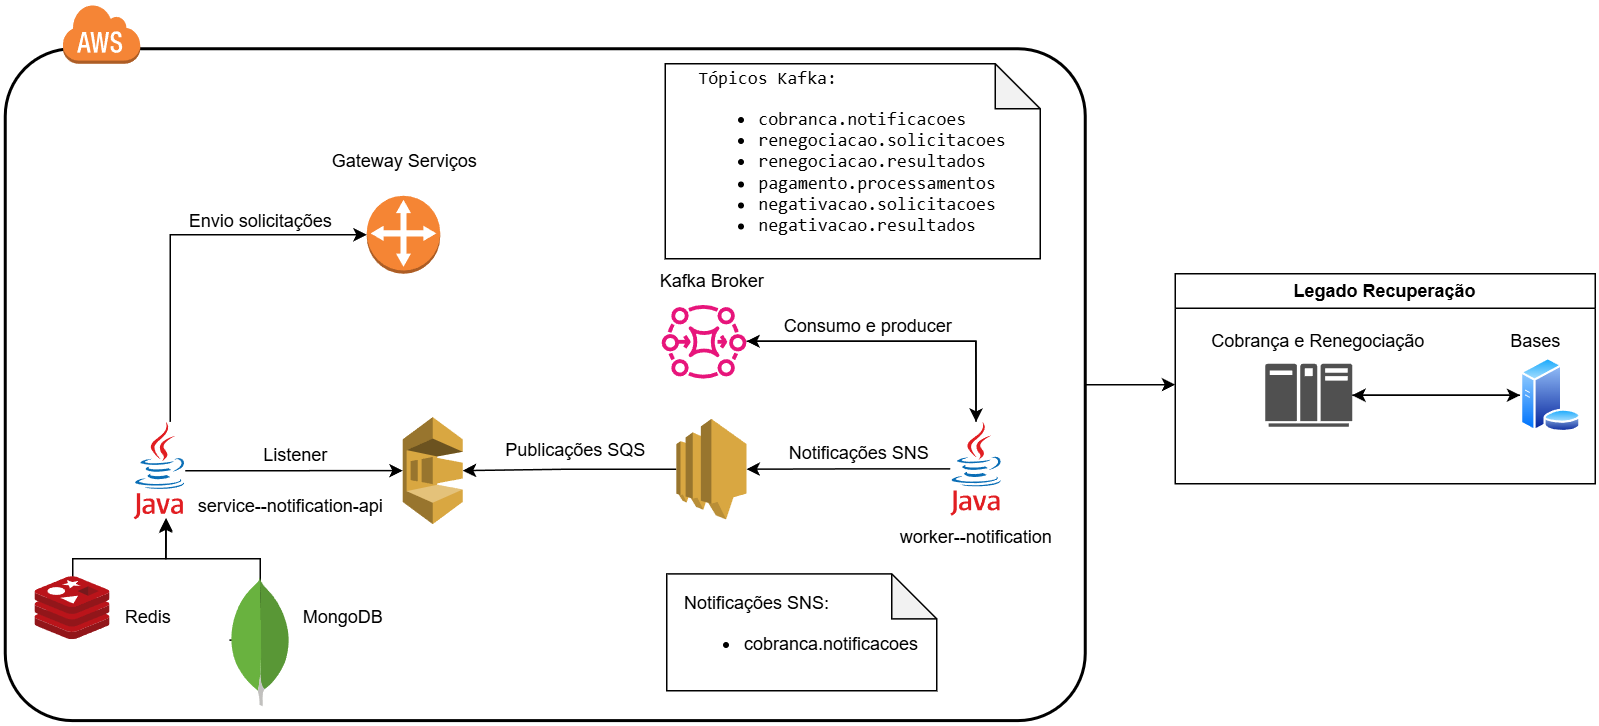

The diagram above was exported from draw.io. Its source (the exported page's mxGraphModel, read from the mxfile embedded in the PNG):
<mxGraphModel dx="1802" dy="1349" grid="1" gridSize="10" guides="1" tooltips="1" connect="1" arrows="1" fold="1" page="1" pageScale="1" pageWidth="1169" pageHeight="827" math="0" shadow="0">
  <root>
    <mxCell id="0" />
    <mxCell id="1" parent="0" />
    <mxCell id="nAVr8BYIfGEB0p3uAF95-1" value="" style="rounded=1;arcSize=10;dashed=0;fillColor=none;gradientColor=none;strokeWidth=2;" vertex="1" parent="1">
      <mxGeometry x="80" y="-150" width="720" height="447.9" as="geometry" />
    </mxCell>
    <mxCell id="nAVr8BYIfGEB0p3uAF95-6" style="edgeStyle=orthogonalEdgeStyle;rounded=0;orthogonalLoop=1;jettySize=auto;html=1;" edge="1" parent="1" source="nAVr8BYIfGEB0p3uAF95-1">
      <mxGeometry relative="1" as="geometry">
        <mxPoint x="860" y="73.95000000000005" as="targetPoint" />
      </mxGeometry>
    </mxCell>
    <mxCell id="waLoEePT3QIGP3Mei-5t-32" style="edgeStyle=orthogonalEdgeStyle;rounded=0;orthogonalLoop=1;jettySize=auto;html=1;" parent="1" source="waLoEePT3QIGP3Mei-5t-8" target="waLoEePT3QIGP3Mei-5t-31" edge="1">
      <mxGeometry relative="1" as="geometry">
        <mxPoint x="640" y="-10" as="targetPoint" />
        <Array as="points">
          <mxPoint x="727" y="80" />
          <mxPoint x="727" y="80" />
        </Array>
      </mxGeometry>
    </mxCell>
    <mxCell id="waLoEePT3QIGP3Mei-5t-40" style="edgeStyle=orthogonalEdgeStyle;rounded=0;orthogonalLoop=1;jettySize=auto;html=1;" parent="1" source="waLoEePT3QIGP3Mei-5t-8" target="waLoEePT3QIGP3Mei-5t-36" edge="1">
      <mxGeometry relative="1" as="geometry" />
    </mxCell>
    <mxCell id="waLoEePT3QIGP3Mei-5t-41" value="&lt;font style=&quot;font-size: 12px;&quot;&gt;Notificações SNS&lt;/font&gt;" style="edgeLabel;html=1;align=center;verticalAlign=middle;resizable=0;points=[];" parent="waLoEePT3QIGP3Mei-5t-40" connectable="0" vertex="1">
      <mxGeometry x="0.1723" y="-3" relative="1" as="geometry">
        <mxPoint x="18" y="-8" as="offset" />
      </mxGeometry>
    </mxCell>
    <mxCell id="waLoEePT3QIGP3Mei-5t-8" value="" style="dashed=0;outlineConnect=0;html=1;align=center;labelPosition=center;verticalLabelPosition=bottom;verticalAlign=top;shape=mxgraph.weblogos.java" parent="1" vertex="1">
      <mxGeometry x="710" y="98.75" width="34.4" height="62.5" as="geometry" />
    </mxCell>
    <mxCell id="waLoEePT3QIGP3Mei-5t-13" value="Legado Recuperação" style="swimlane;whiteSpace=wrap;html=1;movable=1;resizable=1;rotatable=1;deletable=1;editable=1;locked=0;connectable=1;" parent="1" vertex="1">
      <mxGeometry x="860" width="280" height="140" as="geometry" />
    </mxCell>
    <mxCell id="waLoEePT3QIGP3Mei-5t-22" value="" style="group;movable=1;resizable=1;rotatable=1;deletable=1;editable=1;locked=0;connectable=1;" parent="waLoEePT3QIGP3Mei-5t-13" connectable="0" vertex="1">
      <mxGeometry x="10" y="30" width="170" height="72" as="geometry" />
    </mxCell>
    <mxCell id="waLoEePT3QIGP3Mei-5t-16" value="Cobrança e Renegociação" style="text;html=1;align=center;verticalAlign=middle;resizable=1;points=[];autosize=1;strokeColor=none;fillColor=none;movable=1;rotatable=1;deletable=1;editable=1;locked=0;connectable=1;" parent="waLoEePT3QIGP3Mei-5t-22" vertex="1">
      <mxGeometry width="170" height="30" as="geometry" />
    </mxCell>
    <mxCell id="waLoEePT3QIGP3Mei-5t-6" value="" style="sketch=0;pointerEvents=1;shadow=0;dashed=0;html=1;strokeColor=none;fillColor=#505050;labelPosition=center;verticalLabelPosition=bottom;verticalAlign=top;outlineConnect=0;align=center;shape=mxgraph.office.servers.mainframe;movable=1;resizable=1;rotatable=1;deletable=1;editable=1;locked=0;connectable=1;" parent="waLoEePT3QIGP3Mei-5t-22" vertex="1">
      <mxGeometry x="50" y="30" width="58" height="42" as="geometry" />
    </mxCell>
    <mxCell id="waLoEePT3QIGP3Mei-5t-46" style="edgeStyle=orthogonalEdgeStyle;rounded=0;orthogonalLoop=1;jettySize=auto;html=1;movable=1;resizable=1;rotatable=1;deletable=1;editable=1;locked=0;connectable=1;" parent="waLoEePT3QIGP3Mei-5t-13" source="waLoEePT3QIGP3Mei-5t-24" target="waLoEePT3QIGP3Mei-5t-6" edge="1">
      <mxGeometry relative="1" as="geometry" />
    </mxCell>
    <mxCell id="waLoEePT3QIGP3Mei-5t-24" value="" style="image;aspect=fixed;perimeter=ellipsePerimeter;html=1;align=center;shadow=0;dashed=0;spacingTop=3;image=img/lib/active_directory/database_server.svg;movable=1;resizable=1;rotatable=1;deletable=1;editable=1;locked=0;connectable=1;" parent="waLoEePT3QIGP3Mei-5t-13" vertex="1">
      <mxGeometry x="230" y="56" width="41" height="50" as="geometry" />
    </mxCell>
    <mxCell id="waLoEePT3QIGP3Mei-5t-25" style="edgeStyle=orthogonalEdgeStyle;rounded=0;orthogonalLoop=1;jettySize=auto;html=1;entryX=0;entryY=0.5;entryDx=0;entryDy=0;movable=1;resizable=1;rotatable=1;deletable=1;editable=1;locked=0;connectable=1;" parent="waLoEePT3QIGP3Mei-5t-13" source="waLoEePT3QIGP3Mei-5t-6" target="waLoEePT3QIGP3Mei-5t-24" edge="1">
      <mxGeometry relative="1" as="geometry" />
    </mxCell>
    <mxCell id="waLoEePT3QIGP3Mei-5t-26" value="Bases" style="text;html=1;align=center;verticalAlign=middle;resizable=1;points=[];autosize=1;strokeColor=none;fillColor=none;movable=1;rotatable=1;deletable=1;editable=1;locked=0;connectable=1;" parent="waLoEePT3QIGP3Mei-5t-13" vertex="1">
      <mxGeometry x="210" y="30" width="60" height="30" as="geometry" />
    </mxCell>
    <mxCell id="waLoEePT3QIGP3Mei-5t-29" value="worker--notification" style="text;html=1;align=center;verticalAlign=middle;resizable=0;points=[];autosize=1;strokeColor=none;fillColor=none;" parent="1" vertex="1">
      <mxGeometry x="667.2" y="161.25" width="120" height="30" as="geometry" />
    </mxCell>
    <mxCell id="waLoEePT3QIGP3Mei-5t-30" value="Kafka Broker" style="text;html=1;align=center;verticalAlign=middle;resizable=0;points=[];autosize=1;strokeColor=none;fillColor=none;" parent="1" vertex="1">
      <mxGeometry x="505.76" y="-10" width="90" height="30" as="geometry" />
    </mxCell>
    <mxCell id="waLoEePT3QIGP3Mei-5t-39" style="edgeStyle=orthogonalEdgeStyle;rounded=0;orthogonalLoop=1;jettySize=auto;html=1;" parent="1" source="waLoEePT3QIGP3Mei-5t-31" target="waLoEePT3QIGP3Mei-5t-8" edge="1">
      <mxGeometry relative="1" as="geometry" />
    </mxCell>
    <mxCell id="waLoEePT3QIGP3Mei-5t-31" value="" style="sketch=0;outlineConnect=0;fontColor=#232F3E;gradientColor=none;fillColor=#E7157B;strokeColor=none;dashed=0;verticalLabelPosition=bottom;verticalAlign=top;align=center;html=1;fontSize=12;fontStyle=0;aspect=fixed;pointerEvents=1;shape=mxgraph.aws4.mq_broker;" parent="1" vertex="1">
      <mxGeometry x="517.61" y="20" width="56.52" height="50" as="geometry" />
    </mxCell>
    <mxCell id="waLoEePT3QIGP3Mei-5t-34" value="" style="dashed=0;outlineConnect=0;html=1;align=center;labelPosition=center;verticalLabelPosition=bottom;verticalAlign=top;shape=mxgraph.weblogos.java" parent="1" vertex="1">
      <mxGeometry x="165.6" y="98.75" width="34.4" height="65" as="geometry" />
    </mxCell>
    <mxCell id="waLoEePT3QIGP3Mei-5t-43" style="edgeStyle=orthogonalEdgeStyle;rounded=0;orthogonalLoop=1;jettySize=auto;html=1;entryX=1;entryY=0.5;entryDx=0;entryDy=0;entryPerimeter=0;" parent="1" source="waLoEePT3QIGP3Mei-5t-36" target="waLoEePT3QIGP3Mei-5t-42" edge="1">
      <mxGeometry relative="1" as="geometry">
        <mxPoint x="430" y="131.25" as="targetPoint" />
      </mxGeometry>
    </mxCell>
    <mxCell id="waLoEePT3QIGP3Mei-5t-36" value="" style="outlineConnect=0;dashed=0;verticalLabelPosition=bottom;verticalAlign=top;align=center;html=1;shape=mxgraph.aws3.sns;fillColor=#D9A741;gradientColor=none;" parent="1" vertex="1">
      <mxGeometry x="527.38" y="96.75" width="46.75" height="67" as="geometry" />
    </mxCell>
    <mxCell id="waLoEePT3QIGP3Mei-5t-42" value="" style="outlineConnect=0;dashed=0;verticalLabelPosition=bottom;verticalAlign=top;align=center;html=1;shape=mxgraph.aws3.sqs;fillColor=#D9A741;gradientColor=none;" parent="1" vertex="1">
      <mxGeometry x="345" y="95.56" width="40" height="71.37" as="geometry" />
    </mxCell>
    <mxCell id="waLoEePT3QIGP3Mei-5t-44" value="Publicações SQS" style="text;html=1;align=center;verticalAlign=middle;resizable=0;points=[];autosize=1;strokeColor=none;fillColor=none;" parent="1" vertex="1">
      <mxGeometry x="400" y="103" width="120" height="30" as="geometry" />
    </mxCell>
    <mxCell id="waLoEePT3QIGP3Mei-5t-49" style="edgeStyle=orthogonalEdgeStyle;rounded=0;orthogonalLoop=1;jettySize=auto;html=1;entryX=0;entryY=0.5;entryDx=0;entryDy=0;entryPerimeter=0;" parent="1" source="waLoEePT3QIGP3Mei-5t-34" target="waLoEePT3QIGP3Mei-5t-42" edge="1">
      <mxGeometry relative="1" as="geometry" />
    </mxCell>
    <mxCell id="waLoEePT3QIGP3Mei-5t-50" value="&lt;font style=&quot;font-size: 12px;&quot;&gt;Listener&amp;nbsp;&lt;/font&gt;" style="edgeLabel;html=1;align=center;verticalAlign=middle;resizable=0;points=[];" parent="waLoEePT3QIGP3Mei-5t-49" connectable="0" vertex="1">
      <mxGeometry x="-0.148" y="-1" relative="1" as="geometry">
        <mxPoint x="12" y="-12" as="offset" />
      </mxGeometry>
    </mxCell>
    <mxCell id="waLoEePT3QIGP3Mei-5t-51" value="service--notification-api" style="text;html=1;align=center;verticalAlign=middle;resizable=0;points=[];autosize=1;strokeColor=none;fillColor=none;" parent="1" vertex="1">
      <mxGeometry x="195" y="140" width="150" height="30" as="geometry" />
    </mxCell>
    <mxCell id="waLoEePT3QIGP3Mei-5t-54" value="Consumo e producer" style="text;html=1;align=center;verticalAlign=middle;resizable=0;points=[];autosize=1;strokeColor=none;fillColor=none;" parent="1" vertex="1">
      <mxGeometry x="585" y="20" width="140" height="30" as="geometry" />
    </mxCell>
    <mxCell id="waLoEePT3QIGP3Mei-5t-55" value="" style="outlineConnect=0;dashed=0;verticalLabelPosition=bottom;verticalAlign=top;align=center;html=1;shape=mxgraph.aws3.customer_gateway;fillColor=#F58534;gradientColor=none;" parent="1" vertex="1">
      <mxGeometry x="321" y="-52" width="49" height="52" as="geometry" />
    </mxCell>
    <mxCell id="waLoEePT3QIGP3Mei-5t-56" value="Gateway Serviços" style="text;html=1;align=center;verticalAlign=middle;resizable=0;points=[];autosize=1;strokeColor=none;fillColor=none;" parent="1" vertex="1">
      <mxGeometry x="285.5" y="-90" width="120" height="30" as="geometry" />
    </mxCell>
    <mxCell id="waLoEePT3QIGP3Mei-5t-57" style="edgeStyle=orthogonalEdgeStyle;rounded=0;orthogonalLoop=1;jettySize=auto;html=1;entryX=0;entryY=0.5;entryDx=0;entryDy=0;entryPerimeter=0;" parent="1" source="waLoEePT3QIGP3Mei-5t-34" target="waLoEePT3QIGP3Mei-5t-55" edge="1">
      <mxGeometry relative="1" as="geometry">
        <Array as="points">
          <mxPoint x="190" y="-26" />
        </Array>
      </mxGeometry>
    </mxCell>
    <mxCell id="waLoEePT3QIGP3Mei-5t-58" value="Envio solicitações" style="text;html=1;align=center;verticalAlign=middle;resizable=0;points=[];autosize=1;strokeColor=none;fillColor=none;" parent="1" vertex="1">
      <mxGeometry x="190" y="-50" width="120" height="30" as="geometry" />
    </mxCell>
    <mxCell id="waLoEePT3QIGP3Mei-5t-66" style="edgeStyle=orthogonalEdgeStyle;rounded=0;orthogonalLoop=1;jettySize=auto;html=1;" parent="1" source="waLoEePT3QIGP3Mei-5t-62" target="waLoEePT3QIGP3Mei-5t-34" edge="1">
      <mxGeometry relative="1" as="geometry">
        <Array as="points">
          <mxPoint x="125" y="190" />
          <mxPoint x="187" y="190" />
        </Array>
      </mxGeometry>
    </mxCell>
    <mxCell id="waLoEePT3QIGP3Mei-5t-62" value="" style="image;sketch=0;aspect=fixed;html=1;points=[];align=center;fontSize=12;image=img/lib/mscae/Cache_Redis_Product.svg;" parent="1" vertex="1">
      <mxGeometry x="100" y="202.1" width="50" height="42" as="geometry" />
    </mxCell>
    <mxCell id="waLoEePT3QIGP3Mei-5t-68" style="edgeStyle=orthogonalEdgeStyle;rounded=0;orthogonalLoop=1;jettySize=auto;html=1;" parent="1" edge="1">
      <mxGeometry relative="1" as="geometry">
        <mxPoint x="229.4000000000001" y="244.23809523809518" as="sourcePoint" />
        <mxPoint x="187.23809523809518" y="162.75" as="targetPoint" />
        <Array as="points">
          <mxPoint x="250" y="244" />
          <mxPoint x="250" y="190" />
          <mxPoint x="187" y="190" />
        </Array>
      </mxGeometry>
    </mxCell>
    <mxCell id="waLoEePT3QIGP3Mei-5t-64" value="" style="dashed=0;outlineConnect=0;html=1;align=center;labelPosition=center;verticalLabelPosition=bottom;verticalAlign=top;shape=mxgraph.weblogos.mongodb" parent="1" vertex="1">
      <mxGeometry x="229.40000000000003" y="202.1" width="41.2" height="86.2" as="geometry" />
    </mxCell>
    <mxCell id="waLoEePT3QIGP3Mei-5t-69" value="Redis" style="text;html=1;align=center;verticalAlign=middle;resizable=0;points=[];autosize=1;strokeColor=none;fillColor=none;" parent="1" vertex="1">
      <mxGeometry x="150" y="214.1" width="50" height="30" as="geometry" />
    </mxCell>
    <mxCell id="waLoEePT3QIGP3Mei-5t-70" value="MongoDB" style="text;html=1;align=center;verticalAlign=middle;resizable=0;points=[];autosize=1;strokeColor=none;fillColor=none;" parent="1" vertex="1">
      <mxGeometry x="265" y="214.1" width="80" height="30" as="geometry" />
    </mxCell>
    <mxCell id="waLoEePT3QIGP3Mei-5t-73" value="&lt;div style=&quot;text-align: justify;&quot;&gt;&lt;font face=&quot;monospace&quot;&gt;Tópicos Kafka:&lt;/font&gt;&lt;/div&gt;&lt;div style=&quot;text-align: justify;&quot;&gt;&lt;ul&gt;&lt;li&gt;&lt;font face=&quot;monospace&quot;&gt;cobranca.notificacoes&lt;/font&gt;&lt;/li&gt;&lt;li&gt;&lt;font face=&quot;monospace&quot;&gt;renegociacao.solicitacoes&lt;/font&gt;&lt;/li&gt;&lt;li&gt;&lt;font face=&quot;monospace&quot;&gt;renegociacao.resultados&lt;/font&gt;&lt;/li&gt;&lt;li&gt;&lt;font face=&quot;monospace&quot;&gt;pagamento.processamentos&lt;/font&gt;&lt;/li&gt;&lt;li&gt;&lt;font face=&quot;monospace&quot;&gt;negativacao.solicitacoes&lt;/font&gt;&lt;/li&gt;&lt;li&gt;&lt;font face=&quot;monospace&quot;&gt;negativacao.resultados&lt;/font&gt;&lt;/li&gt;&lt;/ul&gt;&lt;/div&gt;" style="shape=note;whiteSpace=wrap;html=1;backgroundOutline=1;darkOpacity=0.05;" parent="1" vertex="1">
      <mxGeometry x="520" y="-140" width="250" height="130" as="geometry" />
    </mxCell>
    <mxCell id="waLoEePT3QIGP3Mei-5t-75" value="&lt;div style=&quot;text-align: justify;&quot;&gt;&lt;span style=&quot;background-color: transparent; color: light-dark(rgb(0, 0, 0), rgb(255, 255, 255));&quot;&gt;Notificações SNS:&lt;/span&gt;&lt;/div&gt;&lt;div style=&quot;text-align: justify;&quot;&gt;&lt;ul&gt;&lt;li&gt;cobranca.notificacoes&lt;/li&gt;&lt;/ul&gt;&lt;/div&gt;" style="shape=note;whiteSpace=wrap;html=1;backgroundOutline=1;darkOpacity=0.05;align=center;" parent="1" vertex="1">
      <mxGeometry x="521" y="200.1" width="180" height="77.9" as="geometry" />
    </mxCell>
    <mxCell id="nAVr8BYIfGEB0p3uAF95-2" value="" style="dashed=0;html=1;shape=mxgraph.aws3.cloud;fillColor=#F58536;gradientColor=none;dashed=0;" vertex="1" parent="1">
      <mxGeometry x="118" y="-180" width="52" height="40" as="geometry" />
    </mxCell>
  </root>
</mxGraphModel>